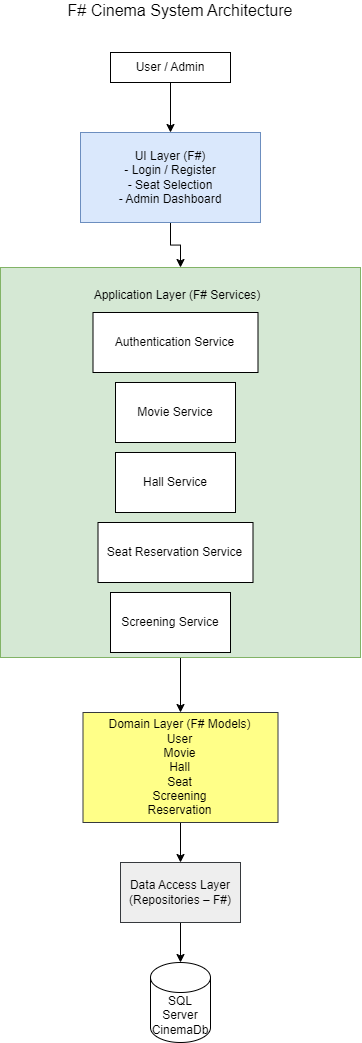

The diagram above was exported from draw.io. Its source (the exported page's mxGraphModel, read from the mxfile embedded in the PNG):
<mxGraphModel dx="1246" dy="664" grid="1" gridSize="10" guides="1" tooltips="1" connect="1" arrows="1" fold="1" page="1" pageScale="1" pageWidth="850" pageHeight="1100" math="0" shadow="0">
  <root>
    <mxCell id="0" />
    <mxCell id="1" parent="0" />
    <mxCell id="QICtg3Ap8VrPjd2uSnjT-1" parent="1" style="text;html=1;whiteSpace=wrap;strokeColor=none;fillColor=none;align=center;verticalAlign=middle;rounded=0;" value="&lt;div&gt;&lt;font style=&quot;font-size: 16px;&quot;&gt;F# Cinema System Architecture&lt;/font&gt;&lt;/div&gt;&lt;div&gt;&lt;br&gt;&lt;/div&gt;" vertex="1">
      <mxGeometry height="30" width="290" x="270" y="20" as="geometry" />
    </mxCell>
    <mxCell id="QICtg3Ap8VrPjd2uSnjT-5" edge="1" parent="1" source="QICtg3Ap8VrPjd2uSnjT-2" style="edgeStyle=orthogonalEdgeStyle;rounded=0;orthogonalLoop=1;jettySize=auto;html=1;" target="QICtg3Ap8VrPjd2uSnjT-3">
      <mxGeometry relative="1" as="geometry" />
    </mxCell>
    <mxCell id="QICtg3Ap8VrPjd2uSnjT-2" parent="1" style="rounded=0;whiteSpace=wrap;html=1;" value="&lt;div&gt;&lt;div&gt;User / Admin&lt;/div&gt;&lt;/div&gt;" vertex="1">
      <mxGeometry height="30" width="120" x="345" y="70" as="geometry" />
    </mxCell>
    <mxCell id="QICtg3Ap8VrPjd2uSnjT-7" edge="1" parent="1" source="QICtg3Ap8VrPjd2uSnjT-3" style="edgeStyle=orthogonalEdgeStyle;rounded=0;orthogonalLoop=1;jettySize=auto;html=1;entryX=0.5;entryY=0;entryDx=0;entryDy=0;" target="QICtg3Ap8VrPjd2uSnjT-6">
      <mxGeometry relative="1" as="geometry" />
    </mxCell>
    <mxCell id="QICtg3Ap8VrPjd2uSnjT-3" parent="1" style="rounded=0;whiteSpace=wrap;html=1;fillColor=#dae8fc;strokeColor=#6c8ebf;" value="&lt;div&gt;UI Layer (F#)&lt;/div&gt;&lt;div&gt;- Login / Register&lt;/div&gt;&lt;div&gt;- Seat Selection&lt;/div&gt;&lt;div&gt;- Admin Dashboard&lt;/div&gt;" vertex="1">
      <mxGeometry height="90" width="180" x="315" y="150" as="geometry" />
    </mxCell>
    <mxCell id="QICtg3Ap8VrPjd2uSnjT-15" edge="1" parent="1" source="QICtg3Ap8VrPjd2uSnjT-6" style="edgeStyle=orthogonalEdgeStyle;rounded=0;orthogonalLoop=1;jettySize=auto;html=1;entryX=0.5;entryY=0;entryDx=0;entryDy=0;" target="QICtg3Ap8VrPjd2uSnjT-14">
      <mxGeometry relative="1" as="geometry" />
    </mxCell>
    <mxCell id="QICtg3Ap8VrPjd2uSnjT-6" parent="1" style="rounded=0;whiteSpace=wrap;html=1;fillColor=#d5e8d4;strokeColor=#82b366;" value="" vertex="1">
      <mxGeometry height="390" width="360" x="235" y="285" as="geometry" />
    </mxCell>
    <mxCell id="QICtg3Ap8VrPjd2uSnjT-8" parent="1" style="rounded=0;whiteSpace=wrap;html=1;" value="Authentication Service" vertex="1">
      <mxGeometry height="60" width="165" x="327.5" y="330" as="geometry" />
    </mxCell>
    <mxCell id="QICtg3Ap8VrPjd2uSnjT-9" parent="1" style="rounded=0;whiteSpace=wrap;html=1;" value="Movie Service" vertex="1">
      <mxGeometry height="60" width="120" x="350" y="400" as="geometry" />
    </mxCell>
    <mxCell id="QICtg3Ap8VrPjd2uSnjT-10" parent="1" style="rounded=0;whiteSpace=wrap;html=1;" value="Screening Service" vertex="1">
      <mxGeometry height="60" width="120" x="345" y="610" as="geometry" />
    </mxCell>
    <mxCell id="QICtg3Ap8VrPjd2uSnjT-11" parent="1" style="rounded=0;whiteSpace=wrap;html=1;" value="Hall Service" vertex="1">
      <mxGeometry height="60" width="120" x="350" y="470" as="geometry" />
    </mxCell>
    <mxCell id="QICtg3Ap8VrPjd2uSnjT-12" parent="1" style="rounded=0;whiteSpace=wrap;html=1;" value="Seat Reservation Service" vertex="1">
      <mxGeometry height="60" width="155" x="332.5" y="540" as="geometry" />
    </mxCell>
    <mxCell id="QICtg3Ap8VrPjd2uSnjT-13" parent="1" style="text;html=1;whiteSpace=wrap;strokeColor=none;fillColor=none;align=center;verticalAlign=middle;rounded=0;" value="&lt;div&gt;Application Layer (F# Services)&lt;/div&gt;&lt;div&gt;&lt;br&gt;&lt;/div&gt;" vertex="1">
      <mxGeometry height="40" width="180" x="322.5" y="300" as="geometry" />
    </mxCell>
    <mxCell id="QICtg3Ap8VrPjd2uSnjT-17" edge="1" parent="1" source="QICtg3Ap8VrPjd2uSnjT-14" style="edgeStyle=orthogonalEdgeStyle;rounded=0;orthogonalLoop=1;jettySize=auto;html=1;entryX=0.5;entryY=0;entryDx=0;entryDy=0;" target="QICtg3Ap8VrPjd2uSnjT-16">
      <mxGeometry relative="1" as="geometry" />
    </mxCell>
    <mxCell id="QICtg3Ap8VrPjd2uSnjT-14" parent="1" style="rounded=0;whiteSpace=wrap;html=1;fillColor=#ffff88;strokeColor=#36393d;" value="&lt;div&gt;Domain Layer (F# Models)&lt;/div&gt;&lt;div&gt;User&lt;/div&gt;&lt;div&gt;Movie&lt;/div&gt;&lt;div&gt;Hall&lt;/div&gt;&lt;div&gt;Seat&lt;/div&gt;&lt;div&gt;Screening&lt;/div&gt;&lt;div&gt;Reservation&lt;/div&gt;" vertex="1">
      <mxGeometry height="110" width="195" x="317.5" y="730" as="geometry" />
    </mxCell>
    <mxCell id="QICtg3Ap8VrPjd2uSnjT-20" edge="1" parent="1" source="QICtg3Ap8VrPjd2uSnjT-16" style="edgeStyle=orthogonalEdgeStyle;rounded=0;orthogonalLoop=1;jettySize=auto;html=1;" target="QICtg3Ap8VrPjd2uSnjT-18" value="">
      <mxGeometry relative="1" as="geometry" />
    </mxCell>
    <mxCell id="QICtg3Ap8VrPjd2uSnjT-16" parent="1" style="rounded=0;whiteSpace=wrap;html=1;fillColor=#eeeeee;strokeColor=#36393d;" value="&lt;div&gt;Data Access Layer&lt;/div&gt;&lt;div&gt;(Repositories – F#)&lt;/div&gt;" vertex="1">
      <mxGeometry height="60" width="120" x="355" y="880" as="geometry" />
    </mxCell>
    <mxCell id="QICtg3Ap8VrPjd2uSnjT-18" parent="1" style="shape=cylinder3;whiteSpace=wrap;html=1;boundedLbl=1;backgroundOutline=1;size=15;" value="&lt;div&gt;SQL Server&lt;/div&gt;&lt;div&gt;CinemaDb&lt;/div&gt;" vertex="1">
      <mxGeometry height="80" width="60" x="385" y="980" as="geometry" />
    </mxCell>
  </root>
</mxGraphModel>